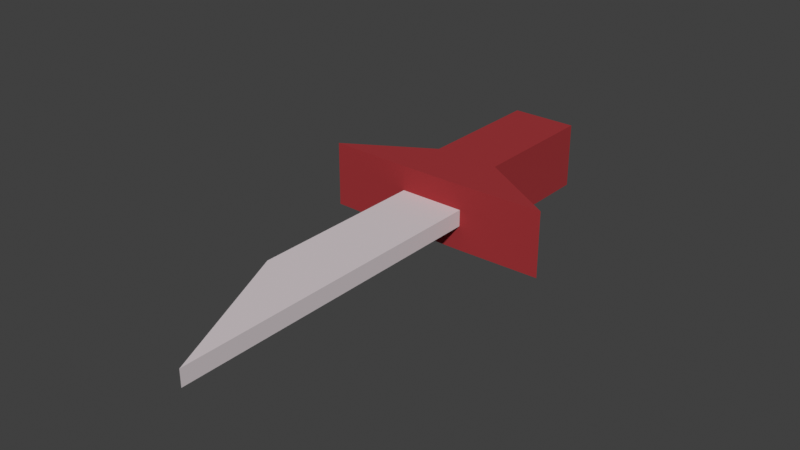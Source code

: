 # Source: dagger.blend  (saved by Blender 3.0.42; exported with 4.5.12 LTS)
import bpy
from mathutils import Matrix  # noqa: F401  (used for matrix-valued properties, if any)

bpy.ops.wm.read_factory_settings(use_empty=True)
scene = bpy.context.scene
scene.name = 'Scene'

# ---- collections
col_collection = bpy.data.collections.new('Collection'); scene.collection.children.link(col_collection)

# ---- materials (node trees are filled in below, after node groups)
mat_vertex_color = bpy.data.materials.new('vertex_color')
mat_vertex_color.alpha_threshold = 0.0
mat_vertex_color.use_transparent_shadow = False
mat_vertex_color.line_color = (0.0, 0.0, 0.0, 1.0)

# ---- material node trees
mat_vertex_color.use_nodes = True; mat_vertex_color.node_tree.nodes.clear()
_N = mat_vertex_color.node_tree.nodes; _L = mat_vertex_color.node_tree.links
n0 = _N.new('ShaderNodeOutputMaterial'); n0.name = 'Material Output'; n0.location = (300, 300)
n1 = _N.new('ShaderNodeBsdfPrincipled'); n1.name = 'Principled BSDF'; n1.location = (10, 300)
n1.distribution = 'GGX'
n1.subsurface_method = 'RANDOM_WALK_SKIN'
n1.inputs[2].default_value = 1.0
n1.inputs[3].default_value = 1.45
n1.inputs[13].default_value = 0.3591
n1.inputs[27].default_value = (0.0, 0.0, 0.0, 1.0)
n1.inputs[28].default_value = 1.0
n2 = _N.new('ShaderNodeVertexColor'); n2.name = 'Vertex Color'; n2.location = (-364, 168)
_L.new(n1.outputs[0], n0.inputs[0])
_L.new(n2.outputs[0], n1.inputs[0])
n0.is_active_output = True

# ---- world
world_world = bpy.data.worlds.new('World'); scene.world = world_world
world_world.use_nodes = True; world_world.node_tree.nodes.clear()
_N = world_world.node_tree.nodes; _L = world_world.node_tree.links
n0 = _N.new('ShaderNodeOutputWorld'); n0.name = 'World Output'; n0.location = (300, 300)
n1 = _N.new('ShaderNodeBackground'); n1.name = 'Background'; n1.location = (10, 300)
n1.inputs[0].default_value = (0.05088, 0.05088, 0.05088, 1.0)
_L.new(n1.outputs[0], n0.inputs[0])
n0.is_active_output = True
world_world.color = (0.05088, 0.05088, 0.05088)
world_world.use_sun_shadow = False
world_world.sun_shadow_jitter_overblur = 0.0

# ---- meshes
me_dagger = bpy.data.meshes.new('dagger')
me_dagger.from_pydata([(-0.2072, -0.628, -0.2072), (-0.2072, -0.628, 0.2072), (-0.2072, 0.2072, -0.2072), (-0.2072, 0.2072, 0.2072), (0.2072, -0.628, -0.2072), (0.2072, -0.628, 0.2072), (0.2072, 0.2072, -0.2072), (0.2072, 0.2072, 0.2072), (0.0, 0.5317, 0.0), (-0.2072, -0.9472, -0.05182), (-0.2072, -0.9472, 0.05182), (0.2072, -0.9472, 0.05182), (0.2072, -0.9472, -0.05182), (-0.7355, -0.9472, -0.2072), (-0.7355, -0.9472, 0.2072), (0.7355, -0.9472, 0.2072), (0.7355, -0.9472, -0.2072), (-0.2072, -2.078, -0.05182), (-0.2072, -2.078, 0.05182), (0.2072, -3.021, 0.05182), (0.2072, -3.021, -0.05182), (-0.2072, -0.9603, -0.2072), (-0.2072, -0.9603, 0.2072), (0.2072, -0.9603, -0.2072), (0.2072, -0.9603, 0.2072)], [], [(0, 1, 3, 2), (11, 10, 18, 19), (6, 7, 5, 4), (2, 6, 4, 0), (7, 3, 1, 5), (2, 3, 8), (3, 7, 8), (7, 6, 8), (6, 2, 8), (4, 5, 15, 16), (1, 0, 13, 14), (20, 19, 18, 17), (12, 11, 19, 20), (9, 12, 20, 17), (10, 9, 17, 18), (5, 1, 22, 24), (0, 4, 23, 21), (21, 23, 24, 22), (14, 13, 21, 22), (15, 24, 23, 16), (5, 24, 15), (14, 22, 1), (0, 21, 13), (16, 23, 4)])
_uv = me_dagger.uv_layers.new(name='UVMap')
_uv.uv.foreach_set('vector', [0.375, 0.0, 0.625, 0.0, 0.625, 0.25, 0.375, 0.25, 0.625, 0.75, 0.875, 0.75, 0.875, 0.75, 0.625, 0.75, 0.375, 0.5, 0.625, 0.5, 0.625, 0.75, 0.375, 0.75, 0.125, 0.5, 0.375, 0.5, 0.375, 0.75, 0.125, 0.75, 0.625, 0.5, 0.875, 0.5, 0.875, 0.75, 0.625, 0.75, 0.375, 0.25, 0.625, 0.25, 0.5, 0.375, 0.625, 0.25, 0.625, 0.5, 0.5, 0.375, 0.625, 0.5, 0.375, 0.5, 0.5, 0.375, 0.375, 0.5, 0.375, 0.25, 0.5, 0.375, 0.375, 0.75, 0.625, 0.75, 0.625, 0.75, 0.375, 0.75, 0.625, 0.0, 0.375, 0.0, 0.375, 0.0, 0.625, 0.0, 0.375, 0.75, 0.625, 0.75, 0.625, 1.0, 0.375, 1.0, 0.375, 0.75, 0.625, 0.75, 0.625, 0.75, 0.375, 0.75, 0.125, 0.75, 0.375, 0.75, 0.375, 0.75, 0.125, 0.75, 0.625, 1.0, 0.375, 1.0, 0.375, 1.0, 0.625, 1.0, 0.625, 0.75, 0.875, 0.75, 0.875, 0.75, 0.625, 0.75, 0.125, 0.75, 0.375, 0.75, 0.375, 0.75, 0.125, 0.75, 0.125, 0.75, 0.375, 0.75, 0.625, 0.75, 0.875, 0.75, 0.625, 0.0, 0.375, 0.0, 0.125, 0.75, 0.875, 0.75, 0.625, 0.75, 0.625, 0.75, 0.375, 0.75, 0.375, 0.75, 0.625, 0.75, 0.625, 0.75, 0.625, 0.75, 0.625, 0.0, 0.875, 0.75, 0.875, 0.75, 0.125, 0.75, 0.125, 0.75, 0.375, 0.0, 0.375, 0.75, 0.375, 0.75, 0.375, 0.75])
_ca = me_dagger.color_attributes.new('Col', 'BYTE_COLOR', 'CORNER')
_ca.data.foreach_set('color', [0.3663, 0.02732, 0.0319, 1.0, 0.3663, 0.02732, 0.0319, 1.0, 0.3663, 0.02732, 0.0319, 1.0, 0.3663, 0.02732, 0.0319, 1.0, 0.6867, 0.624, 0.6445, 1.0, 0.6867, 0.624, 0.6445, 1.0, 0.6867, 0.624, 0.6445, 1.0, 0.6867, 0.624, 0.6445, 1.0, 0.3663, 0.02732, 0.0319, 1.0, 0.3663, 0.02732, 0.0319, 1.0, 0.3663, 0.02732, 0.0319, 1.0, 0.3663, 0.02732, 0.0319, 1.0, 0.3663, 0.02732, 0.0319, 1.0, 0.3663, 0.02732, 0.0319, 1.0, 0.3663, 0.02732, 0.0319, 1.0, 0.3663, 0.02732, 0.0319, 1.0, 0.3663, 0.02732, 0.0319, 1.0, 0.3663, 0.02732, 0.0319, 1.0, 0.3663, 0.02732, 0.0319, 1.0, 0.3663, 0.02732, 0.0319, 1.0, 0.3663, 0.02732, 0.0319, 1.0, 0.3663, 0.02732, 0.0319, 1.0, 0.3663, 0.02732, 0.0319, 1.0, 0.3663, 0.02732, 0.0319, 1.0, 0.3663, 0.02732, 0.0319, 1.0, 0.3663, 0.02732, 0.0319, 1.0, 0.3663, 0.02732, 0.0319, 1.0, 0.3663, 0.02732, 0.0319, 1.0, 0.3663, 0.02732, 0.0319, 1.0, 0.3663, 0.02732, 0.0319, 1.0, 0.3663, 0.02732, 0.0319, 1.0, 0.3663, 0.02732, 0.0319, 1.0, 0.3663, 0.02732, 0.0319, 1.0, 0.3663, 0.02732, 0.0319, 1.0, 0.3663, 0.02732, 0.0319, 1.0, 0.3663, 0.02732, 0.0319, 1.0, 0.3663, 0.02732, 0.0319, 1.0, 0.3663, 0.02732, 0.0319, 1.0, 0.3663, 0.02732, 0.0319, 1.0, 0.3663, 0.02732, 0.0319, 1.0, 0.6867, 0.624, 0.6445, 1.0, 0.6867, 0.624, 0.6445, 1.0, 0.6867, 0.624, 0.6445, 1.0, 0.6867, 0.624, 0.6445, 1.0, 0.6867, 0.624, 0.6445, 1.0, 0.6867, 0.624, 0.6445, 1.0, 0.6867, 0.624, 0.6445, 1.0, 0.6867, 0.624, 0.6445, 1.0, 0.6867, 0.624, 0.6445, 1.0, 0.6867, 0.624, 0.6445, 1.0, 0.6867, 0.624, 0.6445, 1.0, 0.6867, 0.624, 0.6445, 1.0, 0.6867, 0.624, 0.6445, 1.0, 0.6867, 0.624, 0.6445, 1.0, 0.6867, 0.624, 0.6445, 1.0, 0.6867, 0.624, 0.6445, 1.0, 0.3663, 0.02732, 0.0319, 1.0, 0.3663, 0.02732, 0.0319, 1.0, 0.3663, 0.02732, 0.0319, 1.0, 0.3663, 0.02732, 0.0319, 1.0, 0.3663, 0.02732, 0.0319, 1.0, 0.3663, 0.02732, 0.0319, 1.0, 0.3663, 0.02732, 0.0319, 1.0, 0.3663, 0.02732, 0.0319, 1.0, 0.3663, 0.02732, 0.0319, 1.0, 0.3663, 0.02732, 0.0319, 1.0, 0.3663, 0.02732, 0.0319, 1.0, 0.3663, 0.02732, 0.0319, 1.0, 0.3663, 0.02732, 0.0319, 1.0, 0.3663, 0.02732, 0.0319, 1.0, 0.3663, 0.02732, 0.0319, 1.0, 0.3663, 0.02732, 0.0319, 1.0, 0.3663, 0.02732, 0.0319, 1.0, 0.3663, 0.02732, 0.0319, 1.0, 0.3663, 0.02732, 0.0319, 1.0, 0.3663, 0.02732, 0.0319, 1.0, 0.3663, 0.02732, 0.0319, 1.0, 0.3663, 0.02732, 0.0319, 1.0, 0.3663, 0.02732, 0.0319, 1.0, 0.3663, 0.02732, 0.0319, 1.0, 0.3663, 0.02732, 0.0319, 1.0, 0.3663, 0.02732, 0.0319, 1.0, 0.3663, 0.02732, 0.0319, 1.0, 0.3663, 0.02732, 0.0319, 1.0, 0.3663, 0.02732, 0.0319, 1.0, 0.3663, 0.02732, 0.0319, 1.0, 0.3663, 0.02732, 0.0319, 1.0, 0.3663, 0.02732, 0.0319, 1.0])
me_dagger.materials.append(mat_vertex_color)
me_dagger.use_remesh_fix_poles = True
me_dagger.use_remesh_preserve_attributes = False
me_dagger.use_paint_bone_selection = False
me_dagger.use_paint_mask = True
me_dagger.update()

# ---- objects
ob_dagger = bpy.data.objects.new('dagger', me_dagger)

# ---- transforms, parenting, visibility, modifiers, constraints
ob_dagger.location = (0.0, 0.0, 0.0)

# ---- collection membership
col_collection.objects.link(ob_dagger)

# ---- scene / render settings (as saved in the file)
scene.frame_start = 1; scene.frame_end = 250; scene.frame_set(1)
scene.render.engine = 'BLENDER_EEVEE_NEXT'
scene.cycles.sampling_pattern = 'TABULATED_SOBOL'
scene.cycles.use_light_tree = False
scene.view_settings.view_transform = 'Standard'
bpy.context.view_layer.update()

# ---- added for rendering (the .blend has no active camera and no usable light): camera, sun
cam_auto = bpy.data.cameras.new('AutoCamera')
cam_auto.lens = 50.0
cam_auto.sensor_width = 36.0
cam_auto.clip_end = 1000.0
ob_auto_camera = bpy.data.objects.new('AutoCamera', cam_auto)
scene.collection.objects.link(ob_auto_camera)
ob_auto_camera.location = (3.57798, -5.53808, 2.86238)
ob_auto_camera.rotation_euler = (1.09748, -7.21219e-08, 0.694738)
scene.camera = ob_auto_camera
light_auto_sun = bpy.data.lights.new('AutoSun', 'SUN')
light_auto_sun.energy = 3.0
light_auto_sun.angle = 0.0523599
ob_auto_sun = bpy.data.objects.new('AutoSun', light_auto_sun)
scene.collection.objects.link(ob_auto_sun)
ob_auto_sun.rotation_euler = (0.872665, 0.174533, 0.523599)
bpy.context.view_layer.update()
